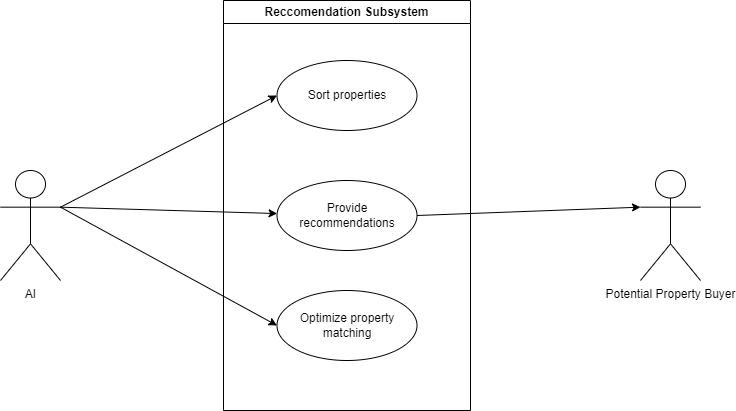

The diagram above was exported from draw.io. Its source (the exported page's mxGraphModel, read from the mxfile embedded in the PNG):
<mxGraphModel dx="1119" dy="656" grid="1" gridSize="10" guides="1" tooltips="1" connect="1" arrows="1" fold="1" page="1" pageScale="1" pageWidth="850" pageHeight="1100" math="0" shadow="0">
  <root>
    <mxCell id="0" />
    <mxCell id="1" parent="0" />
    <mxCell id="2" value="Reccomendation Subsystem" style="swimlane;whiteSpace=wrap;html=1;" vertex="1" parent="1">
      <mxGeometry x="303" y="50" width="247" height="410" as="geometry" />
    </mxCell>
    <mxCell id="8" value="Sort properties" style="ellipse;whiteSpace=wrap;html=1;" vertex="1" parent="2">
      <mxGeometry x="53.5" y="60" width="140" height="70" as="geometry" />
    </mxCell>
    <mxCell id="9" value="Provide recommendations" style="ellipse;whiteSpace=wrap;html=1;" vertex="1" parent="2">
      <mxGeometry x="53.5" y="180" width="140" height="70" as="geometry" />
    </mxCell>
    <mxCell id="10" value="Optimize property matching" style="ellipse;whiteSpace=wrap;html=1;" vertex="1" parent="2">
      <mxGeometry x="53.5" y="290" width="140" height="70" as="geometry" />
    </mxCell>
    <mxCell id="17" style="edgeStyle=none;html=1;exitX=1;exitY=0.3333333333333333;exitDx=0;exitDy=0;exitPerimeter=0;" edge="1" parent="1" source="5" target="9">
      <mxGeometry relative="1" as="geometry" />
    </mxCell>
    <mxCell id="18" style="edgeStyle=none;html=1;exitX=1;exitY=0.3333333333333333;exitDx=0;exitDy=0;exitPerimeter=0;entryX=0;entryY=0.5;entryDx=0;entryDy=0;" edge="1" parent="1" source="5" target="8">
      <mxGeometry relative="1" as="geometry" />
    </mxCell>
    <mxCell id="19" style="edgeStyle=none;html=1;exitX=1;exitY=0.3333333333333333;exitDx=0;exitDy=0;exitPerimeter=0;entryX=0;entryY=0.5;entryDx=0;entryDy=0;" edge="1" parent="1" source="5" target="10">
      <mxGeometry relative="1" as="geometry" />
    </mxCell>
    <mxCell id="5" value="AI" style="shape=umlActor;verticalLabelPosition=bottom;verticalAlign=top;html=1;" vertex="1" parent="1">
      <mxGeometry x="80" y="220" width="60" height="110" as="geometry" />
    </mxCell>
    <mxCell id="12" value="Potential Property Buyer" style="shape=umlActor;verticalLabelPosition=bottom;verticalAlign=top;html=1;" vertex="1" parent="1">
      <mxGeometry x="720" y="220" width="60" height="110" as="geometry" />
    </mxCell>
    <mxCell id="20" style="edgeStyle=none;html=1;exitX=1;exitY=0.5;exitDx=0;exitDy=0;entryX=0;entryY=0.3333333333333333;entryDx=0;entryDy=0;entryPerimeter=0;" edge="1" parent="1" source="9" target="12">
      <mxGeometry relative="1" as="geometry" />
    </mxCell>
  </root>
</mxGraphModel>